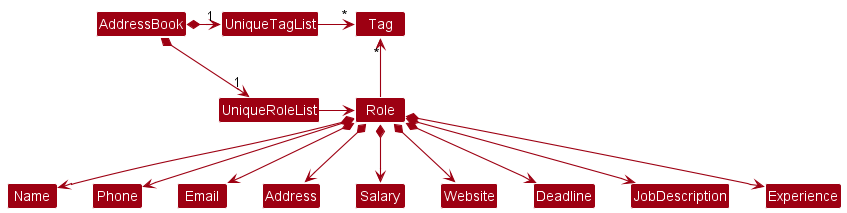

The diagram above was rendered by PlantUML. Its source (embedded in the PNG):
@startuml
!include style.puml
skinparam arrowThickness 1.1
skinparam arrowColor MODEL_COLOR
skinparam classBackgroundColor MODEL_COLOR

AddressBook *-right-> "1" UniqueRoleList
AddressBook *-right-> "1" UniqueTagList
UniqueTagList -[hidden]down- UniqueRoleList
UniqueTagList -[hidden]down- UniqueRoleList

UniqueTagList -right-> "*" Tag
UniqueRoleList -right-> Role

Role -up-> "*" Tag

Role *--> Name
Role *--> Phone
Role *--> Email
Role *--> Address
Role *--> Salary
Role *--> Website
Role *--> Deadline
Role *--> JobDescription
Role *--> Experience
@enduml